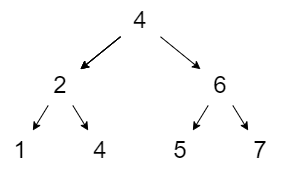

The diagram above was exported from draw.io. Its source (the exported page's mxGraphModel, read from the mxfile embedded in the PNG):
<mxGraphModel dx="291" dy="392" grid="1" gridSize="10" guides="1" tooltips="1" connect="1" arrows="1" fold="1" page="1" pageScale="1" pageWidth="850" pageHeight="1100" math="0" shadow="0">
  <root>
    <mxCell id="0" />
    <mxCell id="1" parent="0" />
    <mxCell id="4" value="" style="edgeStyle=none;html=1;fontSize=24;" edge="1" parent="1" source="2" target="3">
      <mxGeometry relative="1" as="geometry" />
    </mxCell>
    <mxCell id="5" value="" style="edgeStyle=none;html=1;fontSize=24;" edge="1" parent="1" source="2" target="3">
      <mxGeometry relative="1" as="geometry" />
    </mxCell>
    <mxCell id="6" value="" style="edgeStyle=none;html=1;fontSize=24;" edge="1" parent="1" source="2" target="3">
      <mxGeometry relative="1" as="geometry" />
    </mxCell>
    <mxCell id="8" value="" style="edgeStyle=none;html=1;fontSize=24;" edge="1" parent="1" source="2" target="7">
      <mxGeometry relative="1" as="geometry" />
    </mxCell>
    <mxCell id="2" value="4" style="text;html=1;strokeColor=none;fillColor=none;align=center;verticalAlign=middle;whiteSpace=wrap;rounded=0;fontSize=24;" vertex="1" parent="1">
      <mxGeometry x="190" y="275" width="40" height="40" as="geometry" />
    </mxCell>
    <mxCell id="3" value="2" style="text;html=1;strokeColor=none;fillColor=none;align=center;verticalAlign=middle;whiteSpace=wrap;rounded=0;fontSize=24;" vertex="1" parent="1">
      <mxGeometry x="110" y="340" width="40" height="40" as="geometry" />
    </mxCell>
    <mxCell id="7" value="6" style="text;html=1;strokeColor=none;fillColor=none;align=center;verticalAlign=middle;whiteSpace=wrap;rounded=0;fontSize=24;" vertex="1" parent="1">
      <mxGeometry x="270" y="340" width="40" height="40" as="geometry" />
    </mxCell>
    <mxCell id="9" value="" style="edgeStyle=none;html=1;fontSize=24;" edge="1" parent="1" target="11" source="7">
      <mxGeometry relative="1" as="geometry">
        <mxPoint x="250" y="360" as="sourcePoint" />
      </mxGeometry>
    </mxCell>
    <mxCell id="10" value="" style="edgeStyle=none;html=1;fontSize=24;" edge="1" parent="1" target="12" source="7">
      <mxGeometry relative="1" as="geometry">
        <mxPoint x="270" y="360" as="sourcePoint" />
      </mxGeometry>
    </mxCell>
    <mxCell id="11" value="5" style="text;html=1;strokeColor=none;fillColor=none;align=center;verticalAlign=middle;whiteSpace=wrap;rounded=0;fontSize=24;" vertex="1" parent="1">
      <mxGeometry x="230" y="405" width="40" height="40" as="geometry" />
    </mxCell>
    <mxCell id="12" value="7" style="text;html=1;strokeColor=none;fillColor=none;align=center;verticalAlign=middle;whiteSpace=wrap;rounded=0;fontSize=24;" vertex="1" parent="1">
      <mxGeometry x="310" y="405" width="40" height="40" as="geometry" />
    </mxCell>
    <mxCell id="13" value="" style="edgeStyle=none;html=1;fontSize=24;" edge="1" parent="1" target="15" source="3">
      <mxGeometry relative="1" as="geometry">
        <mxPoint x="140" y="360" as="sourcePoint" />
      </mxGeometry>
    </mxCell>
    <mxCell id="14" value="" style="edgeStyle=none;html=1;fontSize=24;" edge="1" parent="1" target="16" source="3">
      <mxGeometry relative="1" as="geometry">
        <mxPoint x="160" y="360" as="sourcePoint" />
      </mxGeometry>
    </mxCell>
    <mxCell id="15" value="1" style="text;html=1;strokeColor=none;fillColor=none;align=center;verticalAlign=middle;whiteSpace=wrap;rounded=0;fontSize=24;" vertex="1" parent="1">
      <mxGeometry x="70" y="405" width="40" height="40" as="geometry" />
    </mxCell>
    <mxCell id="16" value="4" style="text;html=1;strokeColor=none;fillColor=none;align=center;verticalAlign=middle;whiteSpace=wrap;rounded=0;fontSize=24;" vertex="1" parent="1">
      <mxGeometry x="150" y="405" width="40" height="40" as="geometry" />
    </mxCell>
  </root>
</mxGraphModel>